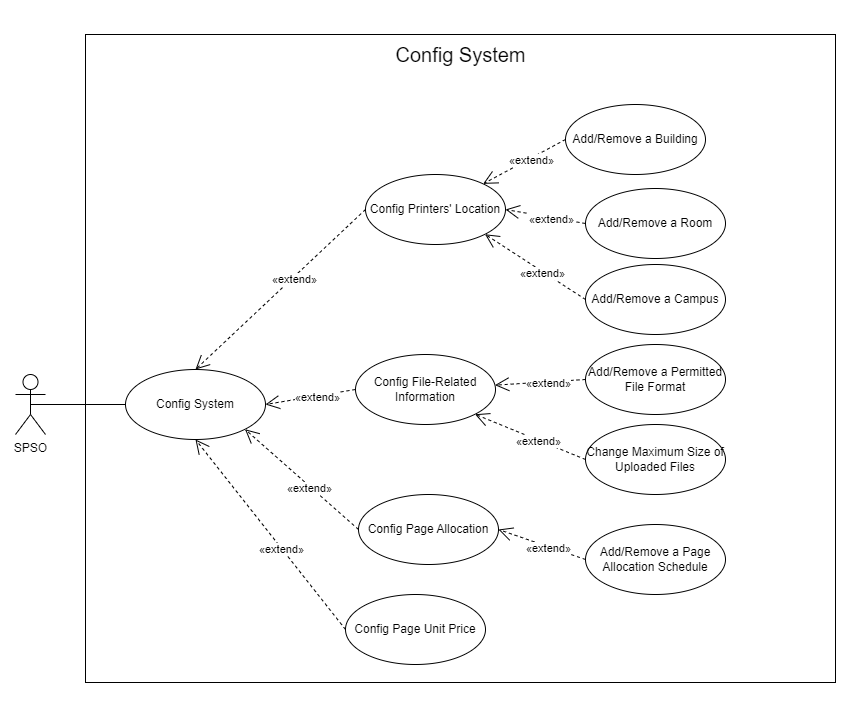

The diagram above was exported from draw.io. Its source (the exported page's mxGraphModel, read from the mxfile embedded in the PNG):
<mxGraphModel dx="923" dy="1005" grid="1" gridSize="10" guides="1" tooltips="1" connect="1" arrows="1" fold="1" page="1" pageScale="1" pageWidth="827" pageHeight="1169" math="0" shadow="0">
  <root>
    <mxCell id="0" />
    <mxCell id="1" parent="0" />
    <mxCell id="by5V4MRja0YUQI9kGoN8-1" value="" style="rounded=0;html=1;fontColor=default;whiteSpace=wrap;" vertex="1" parent="1">
      <mxGeometry x="960" y="530" width="750" height="648" as="geometry" />
    </mxCell>
    <mxCell id="by5V4MRja0YUQI9kGoN8-2" value="SPSO" style="shape=umlActor;verticalLabelPosition=bottom;verticalAlign=top;html=1;" vertex="1" parent="1">
      <mxGeometry x="890" y="870" width="30" height="60" as="geometry" />
    </mxCell>
    <mxCell id="by5V4MRja0YUQI9kGoN8-3" value="&lt;span style=&quot;font-size: 20px;&quot;&gt;Config System&lt;br&gt;&lt;/span&gt;" style="text;html=1;align=center;verticalAlign=middle;resizable=0;points=[];autosize=1;strokeColor=none;fillColor=none;" vertex="1" parent="1">
      <mxGeometry x="1260" y="530" width="150" height="40" as="geometry" />
    </mxCell>
    <mxCell id="by5V4MRja0YUQI9kGoN8-4" value="Config System" style="ellipse;whiteSpace=wrap;html=1;" vertex="1" parent="1">
      <mxGeometry x="1000" y="865" width="140" height="70" as="geometry" />
    </mxCell>
    <mxCell id="by5V4MRja0YUQI9kGoN8-5" value="" style="endArrow=none;html=1;rounded=0;exitX=0.5;exitY=0.5;exitDx=0;exitDy=0;exitPerimeter=0;entryX=0;entryY=0.5;entryDx=0;entryDy=0;" edge="1" parent="1" source="by5V4MRja0YUQI9kGoN8-2" target="by5V4MRja0YUQI9kGoN8-4">
      <mxGeometry width="50" height="50" relative="1" as="geometry">
        <mxPoint x="890" y="895" as="sourcePoint" />
        <mxPoint x="1210" y="965" as="targetPoint" />
      </mxGeometry>
    </mxCell>
    <mxCell id="by5V4MRja0YUQI9kGoN8-6" value="Config File-Related Information" style="ellipse;whiteSpace=wrap;html=1;" vertex="1" parent="1">
      <mxGeometry x="1230" y="850" width="140" height="70" as="geometry" />
    </mxCell>
    <mxCell id="by5V4MRja0YUQI9kGoN8-7" value="Config Page Allocation" style="ellipse;whiteSpace=wrap;html=1;" vertex="1" parent="1">
      <mxGeometry x="1233" y="990" width="140" height="70" as="geometry" />
    </mxCell>
    <mxCell id="by5V4MRja0YUQI9kGoN8-8" value="&amp;lt;&amp;lt; Include &amp;gt;&amp;gt;" style="endArrow=open;endSize=12;dashed=1;rounded=0;verticalAlign=middle;horizontal=1;fontColor=none;noLabel=1;html=1;exitX=0;exitY=0.5;exitDx=0;exitDy=0;entryX=1;entryY=0.5;entryDx=0;entryDy=0;" edge="1" parent="1" source="by5V4MRja0YUQI9kGoN8-6" target="by5V4MRja0YUQI9kGoN8-4">
      <mxGeometry x="-0.1336" y="1" width="160" relative="1" as="geometry">
        <mxPoint x="1820" y="845" as="sourcePoint" />
        <mxPoint x="1710" y="885" as="targetPoint" />
        <mxPoint as="offset" />
      </mxGeometry>
    </mxCell>
    <mxCell id="by5V4MRja0YUQI9kGoN8-9" value="«extend»" style="edgeLabel;html=1;align=center;verticalAlign=middle;resizable=0;points=[];" connectable="0" vertex="1" parent="by5V4MRja0YUQI9kGoN8-8">
      <mxGeometry x="-0.1395" y="1" relative="1" as="geometry">
        <mxPoint as="offset" />
      </mxGeometry>
    </mxCell>
    <mxCell id="by5V4MRja0YUQI9kGoN8-10" value="&amp;lt;&amp;lt; Include &amp;gt;&amp;gt;" style="endArrow=open;endSize=12;dashed=1;rounded=0;verticalAlign=middle;horizontal=1;fontColor=none;noLabel=1;html=1;exitX=0;exitY=0.5;exitDx=0;exitDy=0;entryX=1;entryY=1;entryDx=0;entryDy=0;" edge="1" parent="1" source="by5V4MRja0YUQI9kGoN8-7" target="by5V4MRja0YUQI9kGoN8-4">
      <mxGeometry x="-0.1336" y="1" width="160" relative="1" as="geometry">
        <mxPoint x="1230" y="855" as="sourcePoint" />
        <mxPoint x="1140" y="885" as="targetPoint" />
        <mxPoint as="offset" />
      </mxGeometry>
    </mxCell>
    <mxCell id="by5V4MRja0YUQI9kGoN8-11" value="«extend»" style="edgeLabel;html=1;align=center;verticalAlign=middle;resizable=0;points=[];" connectable="0" vertex="1" parent="by5V4MRja0YUQI9kGoN8-10">
      <mxGeometry x="-0.1395" y="1" relative="1" as="geometry">
        <mxPoint as="offset" />
      </mxGeometry>
    </mxCell>
    <mxCell id="by5V4MRja0YUQI9kGoN8-12" value="Config Printers' Location" style="ellipse;whiteSpace=wrap;html=1;" vertex="1" parent="1">
      <mxGeometry x="1240" y="670" width="140" height="70" as="geometry" />
    </mxCell>
    <mxCell id="by5V4MRja0YUQI9kGoN8-13" value="Config Page Unit Price" style="ellipse;whiteSpace=wrap;html=1;" vertex="1" parent="1">
      <mxGeometry x="1220" y="1090" width="140" height="70" as="geometry" />
    </mxCell>
    <mxCell id="by5V4MRja0YUQI9kGoN8-14" value="&amp;lt;&amp;lt; Include &amp;gt;&amp;gt;" style="endArrow=open;endSize=12;dashed=1;rounded=0;verticalAlign=middle;horizontal=1;fontColor=none;noLabel=1;html=1;exitX=0;exitY=0.5;exitDx=0;exitDy=0;entryX=0.5;entryY=1;entryDx=0;entryDy=0;" edge="1" parent="1" source="by5V4MRja0YUQI9kGoN8-13" target="by5V4MRja0YUQI9kGoN8-4">
      <mxGeometry x="-0.1336" y="1" width="160" relative="1" as="geometry">
        <mxPoint x="1225" y="1002" as="sourcePoint" />
        <mxPoint x="1129" y="935" as="targetPoint" />
        <mxPoint as="offset" />
      </mxGeometry>
    </mxCell>
    <mxCell id="by5V4MRja0YUQI9kGoN8-15" value="«extend»" style="edgeLabel;html=1;align=center;verticalAlign=middle;resizable=0;points=[];" connectable="0" vertex="1" parent="by5V4MRja0YUQI9kGoN8-14">
      <mxGeometry x="-0.1395" y="1" relative="1" as="geometry">
        <mxPoint as="offset" />
      </mxGeometry>
    </mxCell>
    <mxCell id="by5V4MRja0YUQI9kGoN8-16" value="&amp;lt;&amp;lt; Include &amp;gt;&amp;gt;" style="endArrow=open;endSize=12;dashed=1;rounded=0;verticalAlign=middle;horizontal=1;fontColor=none;noLabel=1;html=1;exitX=0;exitY=0.5;exitDx=0;exitDy=0;entryX=0.5;entryY=0;entryDx=0;entryDy=0;" edge="1" parent="1" source="by5V4MRja0YUQI9kGoN8-12" target="by5V4MRja0YUQI9kGoN8-4">
      <mxGeometry x="-0.1336" y="1" width="160" relative="1" as="geometry">
        <mxPoint x="1225" y="1099" as="sourcePoint" />
        <mxPoint x="1080" y="945" as="targetPoint" />
        <mxPoint as="offset" />
      </mxGeometry>
    </mxCell>
    <mxCell id="by5V4MRja0YUQI9kGoN8-17" value="«extend»" style="edgeLabel;html=1;align=center;verticalAlign=middle;resizable=0;points=[];" connectable="0" vertex="1" parent="by5V4MRja0YUQI9kGoN8-16">
      <mxGeometry x="-0.1395" y="1" relative="1" as="geometry">
        <mxPoint as="offset" />
      </mxGeometry>
    </mxCell>
    <mxCell id="by5V4MRja0YUQI9kGoN8-18" value="Add/Remove a Building" style="ellipse;whiteSpace=wrap;html=1;" vertex="1" parent="1">
      <mxGeometry x="1440" y="600" width="140" height="70" as="geometry" />
    </mxCell>
    <mxCell id="by5V4MRja0YUQI9kGoN8-19" value="Add/Remove a Room" style="ellipse;whiteSpace=wrap;html=1;" vertex="1" parent="1">
      <mxGeometry x="1460" y="684" width="140" height="70" as="geometry" />
    </mxCell>
    <mxCell id="by5V4MRja0YUQI9kGoN8-20" value="Add/Remove a Campus" style="ellipse;whiteSpace=wrap;html=1;" vertex="1" parent="1">
      <mxGeometry x="1460" y="760" width="140" height="70" as="geometry" />
    </mxCell>
    <mxCell id="by5V4MRja0YUQI9kGoN8-21" value="Add/Remove a Permitted File Format" style="ellipse;whiteSpace=wrap;html=1;" vertex="1" parent="1">
      <mxGeometry x="1460" y="840" width="140" height="70" as="geometry" />
    </mxCell>
    <mxCell id="by5V4MRja0YUQI9kGoN8-22" value="Change Maximum Size of Uploaded Files" style="ellipse;whiteSpace=wrap;html=1;" vertex="1" parent="1">
      <mxGeometry x="1460" y="920" width="140" height="70" as="geometry" />
    </mxCell>
    <mxCell id="by5V4MRja0YUQI9kGoN8-23" value="Add/Remove a Page Allocation Schedule" style="ellipse;whiteSpace=wrap;html=1;" vertex="1" parent="1">
      <mxGeometry x="1460" y="1020" width="140" height="70" as="geometry" />
    </mxCell>
    <mxCell id="by5V4MRja0YUQI9kGoN8-24" value="&amp;lt;&amp;lt; Include &amp;gt;&amp;gt;" style="endArrow=open;endSize=12;dashed=1;rounded=0;verticalAlign=middle;horizontal=1;fontColor=none;noLabel=1;html=1;exitX=0;exitY=0.5;exitDx=0;exitDy=0;" edge="1" parent="1" source="by5V4MRja0YUQI9kGoN8-18" target="by5V4MRja0YUQI9kGoN8-12">
      <mxGeometry x="-0.1336" y="1" width="160" relative="1" as="geometry">
        <mxPoint x="1250" y="715" as="sourcePoint" />
        <mxPoint x="1080" y="875" as="targetPoint" />
        <mxPoint as="offset" />
      </mxGeometry>
    </mxCell>
    <mxCell id="by5V4MRja0YUQI9kGoN8-25" value="«extend»" style="edgeLabel;html=1;align=center;verticalAlign=middle;resizable=0;points=[];" connectable="0" vertex="1" parent="by5V4MRja0YUQI9kGoN8-24">
      <mxGeometry x="-0.1395" y="1" relative="1" as="geometry">
        <mxPoint as="offset" />
      </mxGeometry>
    </mxCell>
    <mxCell id="by5V4MRja0YUQI9kGoN8-26" value="&amp;lt;&amp;lt; Include &amp;gt;&amp;gt;" style="endArrow=open;endSize=12;dashed=1;rounded=0;verticalAlign=middle;horizontal=1;fontColor=none;noLabel=1;html=1;exitX=0;exitY=0.5;exitDx=0;exitDy=0;entryX=1;entryY=0.5;entryDx=0;entryDy=0;" edge="1" parent="1" source="by5V4MRja0YUQI9kGoN8-19" target="by5V4MRja0YUQI9kGoN8-12">
      <mxGeometry x="-0.1336" y="1" width="160" relative="1" as="geometry">
        <mxPoint x="1450" y="645" as="sourcePoint" />
        <mxPoint x="1390" y="715" as="targetPoint" />
        <mxPoint as="offset" />
      </mxGeometry>
    </mxCell>
    <mxCell id="by5V4MRja0YUQI9kGoN8-27" value="«extend»" style="edgeLabel;html=1;align=center;verticalAlign=middle;resizable=0;points=[];" connectable="0" vertex="1" parent="by5V4MRja0YUQI9kGoN8-26">
      <mxGeometry x="-0.1395" y="1" relative="1" as="geometry">
        <mxPoint as="offset" />
      </mxGeometry>
    </mxCell>
    <mxCell id="by5V4MRja0YUQI9kGoN8-28" value="&amp;lt;&amp;lt; Include &amp;gt;&amp;gt;" style="endArrow=open;endSize=12;dashed=1;rounded=0;verticalAlign=middle;horizontal=1;fontColor=none;noLabel=1;html=1;exitX=0;exitY=0.5;exitDx=0;exitDy=0;entryX=1;entryY=1;entryDx=0;entryDy=0;" edge="1" parent="1" source="by5V4MRja0YUQI9kGoN8-20" target="by5V4MRja0YUQI9kGoN8-12">
      <mxGeometry x="-0.1336" y="1" width="160" relative="1" as="geometry">
        <mxPoint x="1470" y="729" as="sourcePoint" />
        <mxPoint x="1390" y="715" as="targetPoint" />
        <mxPoint as="offset" />
      </mxGeometry>
    </mxCell>
    <mxCell id="by5V4MRja0YUQI9kGoN8-29" value="«extend»" style="edgeLabel;html=1;align=center;verticalAlign=middle;resizable=0;points=[];" connectable="0" vertex="1" parent="by5V4MRja0YUQI9kGoN8-28">
      <mxGeometry x="-0.1395" y="1" relative="1" as="geometry">
        <mxPoint as="offset" />
      </mxGeometry>
    </mxCell>
    <mxCell id="by5V4MRja0YUQI9kGoN8-30" value="&amp;lt;&amp;lt; Include &amp;gt;&amp;gt;" style="endArrow=open;endSize=12;dashed=1;rounded=0;verticalAlign=middle;horizontal=1;fontColor=none;noLabel=1;html=1;exitX=0;exitY=0.5;exitDx=0;exitDy=0;" edge="1" parent="1" source="by5V4MRja0YUQI9kGoN8-21" target="by5V4MRja0YUQI9kGoN8-6">
      <mxGeometry x="-0.1336" y="1" width="160" relative="1" as="geometry">
        <mxPoint x="1470" y="805" as="sourcePoint" />
        <mxPoint x="1369" y="740" as="targetPoint" />
        <mxPoint as="offset" />
      </mxGeometry>
    </mxCell>
    <mxCell id="by5V4MRja0YUQI9kGoN8-31" value="«extend»" style="edgeLabel;html=1;align=center;verticalAlign=middle;resizable=0;points=[];" connectable="0" vertex="1" parent="by5V4MRja0YUQI9kGoN8-30">
      <mxGeometry x="-0.1395" y="1" relative="1" as="geometry">
        <mxPoint as="offset" />
      </mxGeometry>
    </mxCell>
    <mxCell id="by5V4MRja0YUQI9kGoN8-32" value="&amp;lt;&amp;lt; Include &amp;gt;&amp;gt;" style="endArrow=open;endSize=12;dashed=1;rounded=0;verticalAlign=middle;horizontal=1;fontColor=none;noLabel=1;html=1;exitX=0;exitY=0.5;exitDx=0;exitDy=0;entryX=1;entryY=1;entryDx=0;entryDy=0;" edge="1" parent="1" source="by5V4MRja0YUQI9kGoN8-22" target="by5V4MRja0YUQI9kGoN8-6">
      <mxGeometry x="-0.1336" y="1" width="160" relative="1" as="geometry">
        <mxPoint x="1470" y="885" as="sourcePoint" />
        <mxPoint x="1379" y="885" as="targetPoint" />
        <mxPoint as="offset" />
      </mxGeometry>
    </mxCell>
    <mxCell id="by5V4MRja0YUQI9kGoN8-33" value="«extend»" style="edgeLabel;html=1;align=center;verticalAlign=middle;resizable=0;points=[];" connectable="0" vertex="1" parent="by5V4MRja0YUQI9kGoN8-32">
      <mxGeometry x="-0.1395" y="1" relative="1" as="geometry">
        <mxPoint as="offset" />
      </mxGeometry>
    </mxCell>
    <mxCell id="by5V4MRja0YUQI9kGoN8-34" value="&amp;lt;&amp;lt; Include &amp;gt;&amp;gt;" style="endArrow=open;endSize=12;dashed=1;rounded=0;verticalAlign=middle;horizontal=1;fontColor=none;noLabel=1;html=1;exitX=0;exitY=0.5;exitDx=0;exitDy=0;entryX=1;entryY=0.5;entryDx=0;entryDy=0;" edge="1" parent="1" source="by5V4MRja0YUQI9kGoN8-23" target="by5V4MRja0YUQI9kGoN8-7">
      <mxGeometry x="-0.1336" y="1" width="160" relative="1" as="geometry">
        <mxPoint x="1470" y="965" as="sourcePoint" />
        <mxPoint x="1380" y="935" as="targetPoint" />
        <mxPoint as="offset" />
      </mxGeometry>
    </mxCell>
    <mxCell id="by5V4MRja0YUQI9kGoN8-35" value="«extend»" style="edgeLabel;html=1;align=center;verticalAlign=middle;resizable=0;points=[];" connectable="0" vertex="1" parent="by5V4MRja0YUQI9kGoN8-34">
      <mxGeometry x="-0.1395" y="1" relative="1" as="geometry">
        <mxPoint as="offset" />
      </mxGeometry>
    </mxCell>
  </root>
</mxGraphModel>